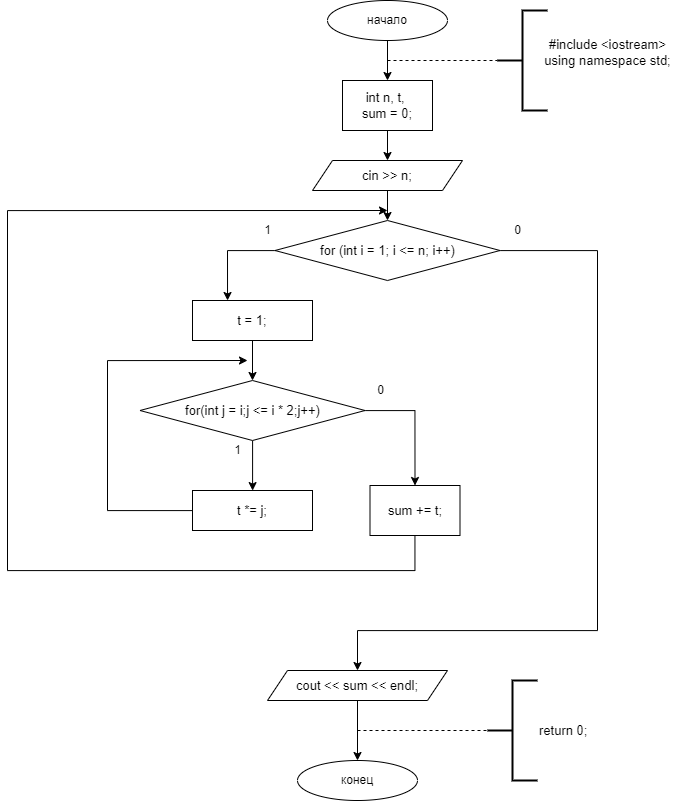

The diagram above was exported from draw.io. Its source (the exported page's mxGraphModel, read from the mxfile embedded in the PNG):
<mxGraphModel dx="1492" dy="887" grid="1" gridSize="10" guides="1" tooltips="1" connect="1" arrows="1" fold="1" page="1" pageScale="1" pageWidth="827" pageHeight="1169" background="#ffffff" math="0" shadow="0">
  <root>
    <mxCell id="WIyWlLk6GJQsqaUBKTNV-0" />
    <mxCell id="WIyWlLk6GJQsqaUBKTNV-1" parent="WIyWlLk6GJQsqaUBKTNV-0" />
    <mxCell id="_gLorB0Ls9unPxazozMU-3" style="edgeStyle=orthogonalEdgeStyle;orthogonalLoop=1;jettySize=auto;html=1;entryX=0.5;entryY=0;entryDx=0;entryDy=0;" edge="1" parent="WIyWlLk6GJQsqaUBKTNV-1" source="_gLorB0Ls9unPxazozMU-0" target="_gLorB0Ls9unPxazozMU-2">
      <mxGeometry relative="1" as="geometry" />
    </mxCell>
    <mxCell id="_gLorB0Ls9unPxazozMU-0" value="начало" style="ellipse;whiteSpace=wrap;html=1;" vertex="1" parent="WIyWlLk6GJQsqaUBKTNV-1">
      <mxGeometry x="150" y="40" width="120" height="40" as="geometry" />
    </mxCell>
    <mxCell id="_gLorB0Ls9unPxazozMU-5" style="edgeStyle=orthogonalEdgeStyle;orthogonalLoop=1;jettySize=auto;html=1;exitX=0.5;exitY=1;exitDx=0;exitDy=0;entryX=0.5;entryY=0;entryDx=0;entryDy=0;" edge="1" parent="WIyWlLk6GJQsqaUBKTNV-1" source="_gLorB0Ls9unPxazozMU-2" target="_gLorB0Ls9unPxazozMU-4">
      <mxGeometry relative="1" as="geometry" />
    </mxCell>
    <mxCell id="_gLorB0Ls9unPxazozMU-2" value="&lt;span style=&quot;font-family: , &amp;#34;blinkmacsystemfont&amp;#34; , &amp;#34;roboto&amp;#34; , &amp;#34;helvetica neue&amp;#34; , &amp;#34;geneva&amp;#34; , &amp;#34;noto sans armenian&amp;#34; , &amp;#34;noto sans bengali&amp;#34; , &amp;#34;noto sans cherokee&amp;#34; , &amp;#34;noto sans devanagari&amp;#34; , &amp;#34;noto sans ethiopic&amp;#34; , &amp;#34;noto sans georgian&amp;#34; , &amp;#34;noto sans hebrew&amp;#34; , &amp;#34;noto sans kannada&amp;#34; , &amp;#34;noto sans khmer&amp;#34; , &amp;#34;noto sans lao&amp;#34; , &amp;#34;noto sans osmanya&amp;#34; , &amp;#34;noto sans tamil&amp;#34; , &amp;#34;noto sans telugu&amp;#34; , &amp;#34;noto sans thai&amp;#34; , sans-serif , &amp;#34;arial&amp;#34; , &amp;#34;tahoma&amp;#34; , &amp;#34;verdana&amp;#34; ; font-size: 13px ; text-align: left ; background-color: rgb(255 , 255 , 255)&quot;&gt;int n, t, &lt;br&gt;sum = 0;&lt;/span&gt;" style="whiteSpace=wrap;html=1;" vertex="1" parent="WIyWlLk6GJQsqaUBKTNV-1">
      <mxGeometry x="165" y="120" width="90" height="50" as="geometry" />
    </mxCell>
    <mxCell id="_gLorB0Ls9unPxazozMU-7" value="" style="edgeStyle=orthogonalEdgeStyle;orthogonalLoop=1;jettySize=auto;html=1;rounded=0;" edge="1" parent="WIyWlLk6GJQsqaUBKTNV-1" source="_gLorB0Ls9unPxazozMU-4" target="_gLorB0Ls9unPxazozMU-6">
      <mxGeometry relative="1" as="geometry" />
    </mxCell>
    <mxCell id="_gLorB0Ls9unPxazozMU-4" value="&lt;span style=&quot;font-family: , &amp;#34;blinkmacsystemfont&amp;#34; , &amp;#34;roboto&amp;#34; , &amp;#34;helvetica neue&amp;#34; , &amp;#34;geneva&amp;#34; , &amp;#34;noto sans armenian&amp;#34; , &amp;#34;noto sans bengali&amp;#34; , &amp;#34;noto sans cherokee&amp;#34; , &amp;#34;noto sans devanagari&amp;#34; , &amp;#34;noto sans ethiopic&amp;#34; , &amp;#34;noto sans georgian&amp;#34; , &amp;#34;noto sans hebrew&amp;#34; , &amp;#34;noto sans kannada&amp;#34; , &amp;#34;noto sans khmer&amp;#34; , &amp;#34;noto sans lao&amp;#34; , &amp;#34;noto sans osmanya&amp;#34; , &amp;#34;noto sans tamil&amp;#34; , &amp;#34;noto sans telugu&amp;#34; , &amp;#34;noto sans thai&amp;#34; , sans-serif , &amp;#34;arial&amp;#34; , &amp;#34;tahoma&amp;#34; , &amp;#34;verdana&amp;#34; ; font-size: 13px ; text-align: left ; background-color: rgb(255 , 255 , 255)&quot;&gt;cin &amp;gt;&amp;gt; n;&lt;/span&gt;" style="shape=parallelogram;perimeter=parallelogramPerimeter;whiteSpace=wrap;html=1;fixedSize=1;" vertex="1" parent="WIyWlLk6GJQsqaUBKTNV-1">
      <mxGeometry x="135" y="200" width="150" height="30" as="geometry" />
    </mxCell>
    <mxCell id="8qZQJWO6KW0BA-Pl9NFD-9" style="edgeStyle=orthogonalEdgeStyle;rounded=0;orthogonalLoop=1;jettySize=auto;html=1;entryX=0.292;entryY=0;entryDx=0;entryDy=0;entryPerimeter=0;" edge="1" parent="WIyWlLk6GJQsqaUBKTNV-1" source="_gLorB0Ls9unPxazozMU-6" target="8qZQJWO6KW0BA-Pl9NFD-1">
      <mxGeometry relative="1" as="geometry">
        <mxPoint x="50" y="330" as="targetPoint" />
        <Array as="points">
          <mxPoint x="50" y="290" />
        </Array>
      </mxGeometry>
    </mxCell>
    <mxCell id="gALiXDxdT-DAlufueshG-12" style="edgeStyle=orthogonalEdgeStyle;rounded=0;orthogonalLoop=1;jettySize=auto;html=1;entryX=0.5;entryY=0;entryDx=0;entryDy=0;" edge="1" parent="WIyWlLk6GJQsqaUBKTNV-1" source="_gLorB0Ls9unPxazozMU-6" target="8qZQJWO6KW0BA-Pl9NFD-10">
      <mxGeometry relative="1" as="geometry">
        <Array as="points">
          <mxPoint x="420" y="290" />
          <mxPoint x="420" y="670" />
          <mxPoint x="180" y="670" />
        </Array>
      </mxGeometry>
    </mxCell>
    <mxCell id="_gLorB0Ls9unPxazozMU-6" value="&lt;span style=&quot;font-family: , &amp;#34;blinkmacsystemfont&amp;#34; , &amp;#34;roboto&amp;#34; , &amp;#34;helvetica neue&amp;#34; , &amp;#34;geneva&amp;#34; , &amp;#34;noto sans armenian&amp;#34; , &amp;#34;noto sans bengali&amp;#34; , &amp;#34;noto sans cherokee&amp;#34; , &amp;#34;noto sans devanagari&amp;#34; , &amp;#34;noto sans ethiopic&amp;#34; , &amp;#34;noto sans georgian&amp;#34; , &amp;#34;noto sans hebrew&amp;#34; , &amp;#34;noto sans kannada&amp;#34; , &amp;#34;noto sans khmer&amp;#34; , &amp;#34;noto sans lao&amp;#34; , &amp;#34;noto sans osmanya&amp;#34; , &amp;#34;noto sans tamil&amp;#34; , &amp;#34;noto sans telugu&amp;#34; , &amp;#34;noto sans thai&amp;#34; , sans-serif , &amp;#34;arial&amp;#34; , &amp;#34;tahoma&amp;#34; , &amp;#34;verdana&amp;#34; ; font-size: 13px ; text-align: left ; background-color: rgb(255 , 255 , 255)&quot;&gt;for (int i = 1; i &amp;lt;= n; i++)&lt;/span&gt;" style="rhombus;whiteSpace=wrap;html=1;" vertex="1" parent="WIyWlLk6GJQsqaUBKTNV-1">
      <mxGeometry x="97.5" y="260" width="225" height="60" as="geometry" />
    </mxCell>
    <mxCell id="_gLorB0Ls9unPxazozMU-27" value="" style="edgeStyle=orthogonalEdgeStyle;orthogonalLoop=1;jettySize=auto;html=1;" edge="1" parent="WIyWlLk6GJQsqaUBKTNV-1" target="_gLorB0Ls9unPxazozMU-26">
      <mxGeometry relative="1" as="geometry">
        <mxPoint x="180.0000000000001" y="739.9999999999998" as="sourcePoint" />
      </mxGeometry>
    </mxCell>
    <mxCell id="_gLorB0Ls9unPxazozMU-26" value="конец" style="ellipse;whiteSpace=wrap;html=1;" vertex="1" parent="WIyWlLk6GJQsqaUBKTNV-1">
      <mxGeometry x="120" y="800" width="120" height="40" as="geometry" />
    </mxCell>
    <mxCell id="_gLorB0Ls9unPxazozMU-29" value="" style="endArrow=none;dashed=1;html=1;" edge="1" parent="WIyWlLk6GJQsqaUBKTNV-1">
      <mxGeometry width="50" height="50" relative="1" as="geometry">
        <mxPoint x="210" y="100" as="sourcePoint" />
        <mxPoint x="320" y="100" as="targetPoint" />
      </mxGeometry>
    </mxCell>
    <mxCell id="_gLorB0Ls9unPxazozMU-30" value="" style="endArrow=none;dashed=1;html=1;entryX=0;entryY=0.5;entryDx=0;entryDy=0;entryPerimeter=0;" edge="1" parent="WIyWlLk6GJQsqaUBKTNV-1" target="_gLorB0Ls9unPxazozMU-31">
      <mxGeometry width="50" height="50" relative="1" as="geometry">
        <mxPoint x="180" y="770" as="sourcePoint" />
        <mxPoint x="290" y="770" as="targetPoint" />
        <Array as="points">
          <mxPoint x="240" y="770" />
        </Array>
      </mxGeometry>
    </mxCell>
    <mxCell id="_gLorB0Ls9unPxazozMU-31" value="&lt;span style=&quot;font-family: , &amp;#34;blinkmacsystemfont&amp;#34; , &amp;#34;roboto&amp;#34; , &amp;#34;helvetica neue&amp;#34; , &amp;#34;geneva&amp;#34; , &amp;#34;noto sans armenian&amp;#34; , &amp;#34;noto sans bengali&amp;#34; , &amp;#34;noto sans cherokee&amp;#34; , &amp;#34;noto sans devanagari&amp;#34; , &amp;#34;noto sans ethiopic&amp;#34; , &amp;#34;noto sans georgian&amp;#34; , &amp;#34;noto sans hebrew&amp;#34; , &amp;#34;noto sans kannada&amp;#34; , &amp;#34;noto sans khmer&amp;#34; , &amp;#34;noto sans lao&amp;#34; , &amp;#34;noto sans osmanya&amp;#34; , &amp;#34;noto sans tamil&amp;#34; , &amp;#34;noto sans telugu&amp;#34; , &amp;#34;noto sans thai&amp;#34; , sans-serif , &amp;#34;arial&amp;#34; , &amp;#34;tahoma&amp;#34; , &amp;#34;verdana&amp;#34; ; font-size: 13px ; background-color: rgb(255 , 255 , 255)&quot;&gt;return 0;&lt;/span&gt;" style="strokeWidth=2;html=1;shape=mxgraph.flowchart.annotation_2;align=left;labelPosition=right;pointerEvents=1;" vertex="1" parent="WIyWlLk6GJQsqaUBKTNV-1">
      <mxGeometry x="310" y="720" width="50" height="100" as="geometry" />
    </mxCell>
    <mxCell id="_gLorB0Ls9unPxazozMU-32" value="" style="strokeWidth=2;html=1;shape=mxgraph.flowchart.annotation_2;align=left;labelPosition=right;pointerEvents=1;" vertex="1" parent="WIyWlLk6GJQsqaUBKTNV-1">
      <mxGeometry x="320" y="50" width="50" height="100" as="geometry" />
    </mxCell>
    <mxCell id="_gLorB0Ls9unPxazozMU-33" value="&lt;span style=&quot;font-family: , &amp;#34;blinkmacsystemfont&amp;#34; , &amp;#34;roboto&amp;#34; , &amp;#34;helvetica neue&amp;#34; , &amp;#34;geneva&amp;#34; , &amp;#34;noto sans armenian&amp;#34; , &amp;#34;noto sans bengali&amp;#34; , &amp;#34;noto sans cherokee&amp;#34; , &amp;#34;noto sans devanagari&amp;#34; , &amp;#34;noto sans ethiopic&amp;#34; , &amp;#34;noto sans georgian&amp;#34; , &amp;#34;noto sans hebrew&amp;#34; , &amp;#34;noto sans kannada&amp;#34; , &amp;#34;noto sans khmer&amp;#34; , &amp;#34;noto sans lao&amp;#34; , &amp;#34;noto sans osmanya&amp;#34; , &amp;#34;noto sans tamil&amp;#34; , &amp;#34;noto sans telugu&amp;#34; , &amp;#34;noto sans thai&amp;#34; , sans-serif , &amp;#34;arial&amp;#34; , &amp;#34;tahoma&amp;#34; , &amp;#34;verdana&amp;#34; ; font-size: 13px ; text-align: left ; background-color: rgb(255 , 255 , 255)&quot;&gt;#include &amp;lt;iostream&amp;gt;&lt;/span&gt;&lt;br style=&quot;font-family: , &amp;#34;blinkmacsystemfont&amp;#34; , &amp;#34;roboto&amp;#34; , &amp;#34;helvetica neue&amp;#34; , &amp;#34;geneva&amp;#34; , &amp;#34;noto sans armenian&amp;#34; , &amp;#34;noto sans bengali&amp;#34; , &amp;#34;noto sans cherokee&amp;#34; , &amp;#34;noto sans devanagari&amp;#34; , &amp;#34;noto sans ethiopic&amp;#34; , &amp;#34;noto sans georgian&amp;#34; , &amp;#34;noto sans hebrew&amp;#34; , &amp;#34;noto sans kannada&amp;#34; , &amp;#34;noto sans khmer&amp;#34; , &amp;#34;noto sans lao&amp;#34; , &amp;#34;noto sans osmanya&amp;#34; , &amp;#34;noto sans tamil&amp;#34; , &amp;#34;noto sans telugu&amp;#34; , &amp;#34;noto sans thai&amp;#34; , sans-serif , &amp;#34;arial&amp;#34; , &amp;#34;tahoma&amp;#34; , &amp;#34;verdana&amp;#34; ; font-size: 13px ; text-align: left&quot;&gt;&lt;span style=&quot;font-family: , &amp;#34;blinkmacsystemfont&amp;#34; , &amp;#34;roboto&amp;#34; , &amp;#34;helvetica neue&amp;#34; , &amp;#34;geneva&amp;#34; , &amp;#34;noto sans armenian&amp;#34; , &amp;#34;noto sans bengali&amp;#34; , &amp;#34;noto sans cherokee&amp;#34; , &amp;#34;noto sans devanagari&amp;#34; , &amp;#34;noto sans ethiopic&amp;#34; , &amp;#34;noto sans georgian&amp;#34; , &amp;#34;noto sans hebrew&amp;#34; , &amp;#34;noto sans kannada&amp;#34; , &amp;#34;noto sans khmer&amp;#34; , &amp;#34;noto sans lao&amp;#34; , &amp;#34;noto sans osmanya&amp;#34; , &amp;#34;noto sans tamil&amp;#34; , &amp;#34;noto sans telugu&amp;#34; , &amp;#34;noto sans thai&amp;#34; , sans-serif , &amp;#34;arial&amp;#34; , &amp;#34;tahoma&amp;#34; , &amp;#34;verdana&amp;#34; ; font-size: 13px ; text-align: left ; background-color: rgb(255 , 255 , 255)&quot;&gt;using namespace std;&lt;br&gt;&lt;/span&gt;&lt;span style=&quot;font-family: , &amp;#34;blinkmacsystemfont&amp;#34; , &amp;#34;roboto&amp;#34; , &amp;#34;helvetica neue&amp;#34; , &amp;#34;geneva&amp;#34; , &amp;#34;noto sans armenian&amp;#34; , &amp;#34;noto sans bengali&amp;#34; , &amp;#34;noto sans cherokee&amp;#34; , &amp;#34;noto sans devanagari&amp;#34; , &amp;#34;noto sans ethiopic&amp;#34; , &amp;#34;noto sans georgian&amp;#34; , &amp;#34;noto sans hebrew&amp;#34; , &amp;#34;noto sans kannada&amp;#34; , &amp;#34;noto sans khmer&amp;#34; , &amp;#34;noto sans lao&amp;#34; , &amp;#34;noto sans osmanya&amp;#34; , &amp;#34;noto sans tamil&amp;#34; , &amp;#34;noto sans telugu&amp;#34; , &amp;#34;noto sans thai&amp;#34; , sans-serif , &amp;#34;arial&amp;#34; , &amp;#34;tahoma&amp;#34; , &amp;#34;verdana&amp;#34; ; font-size: 13px ; text-align: left ; background-color: rgb(255 , 255 , 255)&quot;&gt;&lt;br&gt;&lt;/span&gt;" style="text;html=1;align=center;verticalAlign=middle;resizable=0;points=[];autosize=1;strokeColor=none;fillColor=none;" vertex="1" parent="WIyWlLk6GJQsqaUBKTNV-1">
      <mxGeometry x="360" y="75" width="140" height="50" as="geometry" />
    </mxCell>
    <mxCell id="gALiXDxdT-DAlufueshG-3" style="edgeStyle=orthogonalEdgeStyle;rounded=0;orthogonalLoop=1;jettySize=auto;html=1;entryX=0.5;entryY=0;entryDx=0;entryDy=0;" edge="1" parent="WIyWlLk6GJQsqaUBKTNV-1" source="8qZQJWO6KW0BA-Pl9NFD-1" target="gALiXDxdT-DAlufueshG-1">
      <mxGeometry relative="1" as="geometry" />
    </mxCell>
    <mxCell id="8qZQJWO6KW0BA-Pl9NFD-1" value="&lt;span style=&quot;font-family: , &amp;#34;blinkmacsystemfont&amp;#34; , &amp;#34;roboto&amp;#34; , &amp;#34;helvetica neue&amp;#34; , &amp;#34;geneva&amp;#34; , &amp;#34;noto sans armenian&amp;#34; , &amp;#34;noto sans bengali&amp;#34; , &amp;#34;noto sans cherokee&amp;#34; , &amp;#34;noto sans devanagari&amp;#34; , &amp;#34;noto sans ethiopic&amp;#34; , &amp;#34;noto sans georgian&amp;#34; , &amp;#34;noto sans hebrew&amp;#34; , &amp;#34;noto sans kannada&amp;#34; , &amp;#34;noto sans khmer&amp;#34; , &amp;#34;noto sans lao&amp;#34; , &amp;#34;noto sans osmanya&amp;#34; , &amp;#34;noto sans tamil&amp;#34; , &amp;#34;noto sans telugu&amp;#34; , &amp;#34;noto sans thai&amp;#34; , sans-serif , &amp;#34;arial&amp;#34; , &amp;#34;tahoma&amp;#34; , &amp;#34;verdana&amp;#34; ; font-size: 13px ; text-align: left ; background-color: rgb(255 , 255 , 255)&quot;&gt;t = 1;&lt;/span&gt;" style="rounded=0;whiteSpace=wrap;html=1;" vertex="1" parent="WIyWlLk6GJQsqaUBKTNV-1">
      <mxGeometry x="15" y="340" width="120" height="40" as="geometry" />
    </mxCell>
    <mxCell id="8qZQJWO6KW0BA-Pl9NFD-3" value="1" style="text;html=1;align=center;verticalAlign=middle;resizable=0;points=[];autosize=1;strokeColor=none;fillColor=none;" vertex="1" parent="WIyWlLk6GJQsqaUBKTNV-1">
      <mxGeometry x="80" y="260" width="20" height="20" as="geometry" />
    </mxCell>
    <mxCell id="8qZQJWO6KW0BA-Pl9NFD-4" value="0" style="text;html=1;align=center;verticalAlign=middle;resizable=0;points=[];autosize=1;strokeColor=none;fillColor=none;" vertex="1" parent="WIyWlLk6GJQsqaUBKTNV-1">
      <mxGeometry x="330" y="260" width="20" height="20" as="geometry" />
    </mxCell>
    <mxCell id="8qZQJWO6KW0BA-Pl9NFD-10" value="&lt;span style=&quot;font-family: , &amp;#34;blinkmacsystemfont&amp;#34; , &amp;#34;roboto&amp;#34; , &amp;#34;helvetica neue&amp;#34; , &amp;#34;geneva&amp;#34; , &amp;#34;noto sans armenian&amp;#34; , &amp;#34;noto sans bengali&amp;#34; , &amp;#34;noto sans cherokee&amp;#34; , &amp;#34;noto sans devanagari&amp;#34; , &amp;#34;noto sans ethiopic&amp;#34; , &amp;#34;noto sans georgian&amp;#34; , &amp;#34;noto sans hebrew&amp;#34; , &amp;#34;noto sans kannada&amp;#34; , &amp;#34;noto sans khmer&amp;#34; , &amp;#34;noto sans lao&amp;#34; , &amp;#34;noto sans osmanya&amp;#34; , &amp;#34;noto sans tamil&amp;#34; , &amp;#34;noto sans telugu&amp;#34; , &amp;#34;noto sans thai&amp;#34; , sans-serif , &amp;#34;arial&amp;#34; , &amp;#34;tahoma&amp;#34; , &amp;#34;verdana&amp;#34; ; font-size: 13px ; text-align: left ; background-color: rgb(255 , 255 , 255)&quot;&gt;cout &amp;lt;&amp;lt; sum &amp;lt;&amp;lt; endl;&lt;/span&gt;" style="shape=parallelogram;perimeter=parallelogramPerimeter;whiteSpace=wrap;html=1;fixedSize=1;" vertex="1" parent="WIyWlLk6GJQsqaUBKTNV-1">
      <mxGeometry x="90" y="710" width="180" height="30" as="geometry" />
    </mxCell>
    <mxCell id="gALiXDxdT-DAlufueshG-5" style="edgeStyle=orthogonalEdgeStyle;rounded=0;orthogonalLoop=1;jettySize=auto;html=1;entryX=0.5;entryY=0;entryDx=0;entryDy=0;" edge="1" parent="WIyWlLk6GJQsqaUBKTNV-1" source="gALiXDxdT-DAlufueshG-1" target="gALiXDxdT-DAlufueshG-4">
      <mxGeometry relative="1" as="geometry">
        <Array as="points">
          <mxPoint x="75" y="530" />
        </Array>
      </mxGeometry>
    </mxCell>
    <mxCell id="gALiXDxdT-DAlufueshG-10" style="edgeStyle=orthogonalEdgeStyle;rounded=0;orthogonalLoop=1;jettySize=auto;html=1;entryX=0.5;entryY=0;entryDx=0;entryDy=0;" edge="1" parent="WIyWlLk6GJQsqaUBKTNV-1" source="gALiXDxdT-DAlufueshG-1" target="gALiXDxdT-DAlufueshG-8">
      <mxGeometry relative="1" as="geometry" />
    </mxCell>
    <mxCell id="gALiXDxdT-DAlufueshG-1" value="&lt;span style=&quot;font-family: , &amp;#34;blinkmacsystemfont&amp;#34; , &amp;#34;roboto&amp;#34; , &amp;#34;helvetica neue&amp;#34; , &amp;#34;geneva&amp;#34; , &amp;#34;noto sans armenian&amp;#34; , &amp;#34;noto sans bengali&amp;#34; , &amp;#34;noto sans cherokee&amp;#34; , &amp;#34;noto sans devanagari&amp;#34; , &amp;#34;noto sans ethiopic&amp;#34; , &amp;#34;noto sans georgian&amp;#34; , &amp;#34;noto sans hebrew&amp;#34; , &amp;#34;noto sans kannada&amp;#34; , &amp;#34;noto sans khmer&amp;#34; , &amp;#34;noto sans lao&amp;#34; , &amp;#34;noto sans osmanya&amp;#34; , &amp;#34;noto sans tamil&amp;#34; , &amp;#34;noto sans telugu&amp;#34; , &amp;#34;noto sans thai&amp;#34; , sans-serif , &amp;#34;arial&amp;#34; , &amp;#34;tahoma&amp;#34; , &amp;#34;verdana&amp;#34; ; font-size: 13px ; text-align: left ; background-color: rgb(255 , 255 , 255)&quot;&gt;for(int j = i;j &amp;lt;= i * 2;j++)&lt;/span&gt;" style="rhombus;whiteSpace=wrap;html=1;" vertex="1" parent="WIyWlLk6GJQsqaUBKTNV-1">
      <mxGeometry x="-37.5" y="420" width="225" height="60" as="geometry" />
    </mxCell>
    <mxCell id="gALiXDxdT-DAlufueshG-2" value="0" style="text;html=1;align=center;verticalAlign=middle;resizable=0;points=[];autosize=1;strokeColor=none;fillColor=none;" vertex="1" parent="WIyWlLk6GJQsqaUBKTNV-1">
      <mxGeometry x="192.5" y="420" width="20" height="20" as="geometry" />
    </mxCell>
    <mxCell id="gALiXDxdT-DAlufueshG-6" style="edgeStyle=orthogonalEdgeStyle;rounded=0;orthogonalLoop=1;jettySize=auto;html=1;" edge="1" parent="WIyWlLk6GJQsqaUBKTNV-1" source="gALiXDxdT-DAlufueshG-4">
      <mxGeometry relative="1" as="geometry">
        <mxPoint x="70" y="400" as="targetPoint" />
        <Array as="points">
          <mxPoint x="-70" y="550" />
          <mxPoint x="-70" y="400" />
        </Array>
      </mxGeometry>
    </mxCell>
    <mxCell id="gALiXDxdT-DAlufueshG-4" value="&#10;&#10;&lt;span style=&quot;color: rgb(0, 0, 0); font-size: 13px; font-style: normal; font-weight: 400; letter-spacing: normal; text-align: left; text-indent: 0px; text-transform: none; word-spacing: 0px; background-color: rgb(255, 255, 255); display: inline; float: none;&quot;&gt;t *= j;&lt;/span&gt;&#10;&#10;" style="rounded=0;whiteSpace=wrap;html=1;" vertex="1" parent="WIyWlLk6GJQsqaUBKTNV-1">
      <mxGeometry x="15" y="530" width="120" height="40" as="geometry" />
    </mxCell>
    <mxCell id="gALiXDxdT-DAlufueshG-7" value="1" style="text;html=1;align=center;verticalAlign=middle;resizable=0;points=[];autosize=1;strokeColor=none;fillColor=none;" vertex="1" parent="WIyWlLk6GJQsqaUBKTNV-1">
      <mxGeometry x="50" y="480" width="20" height="20" as="geometry" />
    </mxCell>
    <mxCell id="gALiXDxdT-DAlufueshG-11" style="edgeStyle=orthogonalEdgeStyle;rounded=0;orthogonalLoop=1;jettySize=auto;html=1;" edge="1" parent="WIyWlLk6GJQsqaUBKTNV-1" source="gALiXDxdT-DAlufueshG-8">
      <mxGeometry relative="1" as="geometry">
        <mxPoint x="210" y="250" as="targetPoint" />
        <Array as="points">
          <mxPoint x="238" y="610" />
          <mxPoint x="-170" y="610" />
          <mxPoint x="-170" y="250" />
        </Array>
      </mxGeometry>
    </mxCell>
    <mxCell id="gALiXDxdT-DAlufueshG-8" value="&lt;span style=&quot;font-family: , &amp;#34;blinkmacsystemfont&amp;#34; , &amp;#34;roboto&amp;#34; , &amp;#34;helvetica neue&amp;#34; , &amp;#34;geneva&amp;#34; , &amp;#34;noto sans armenian&amp;#34; , &amp;#34;noto sans bengali&amp;#34; , &amp;#34;noto sans cherokee&amp;#34; , &amp;#34;noto sans devanagari&amp;#34; , &amp;#34;noto sans ethiopic&amp;#34; , &amp;#34;noto sans georgian&amp;#34; , &amp;#34;noto sans hebrew&amp;#34; , &amp;#34;noto sans kannada&amp;#34; , &amp;#34;noto sans khmer&amp;#34; , &amp;#34;noto sans lao&amp;#34; , &amp;#34;noto sans osmanya&amp;#34; , &amp;#34;noto sans tamil&amp;#34; , &amp;#34;noto sans telugu&amp;#34; , &amp;#34;noto sans thai&amp;#34; , sans-serif , &amp;#34;arial&amp;#34; , &amp;#34;tahoma&amp;#34; , &amp;#34;verdana&amp;#34; ; font-size: 13px ; text-align: left ; background-color: rgb(255 , 255 , 255)&quot;&gt;sum += t;&lt;/span&gt;" style="rounded=0;whiteSpace=wrap;html=1;" vertex="1" parent="WIyWlLk6GJQsqaUBKTNV-1">
      <mxGeometry x="192.5" y="525" width="90" height="50" as="geometry" />
    </mxCell>
    <mxCell id="gALiXDxdT-DAlufueshG-9" style="edgeStyle=orthogonalEdgeStyle;rounded=0;orthogonalLoop=1;jettySize=auto;html=1;exitX=0.5;exitY=1;exitDx=0;exitDy=0;" edge="1" parent="WIyWlLk6GJQsqaUBKTNV-1" source="gALiXDxdT-DAlufueshG-8" target="gALiXDxdT-DAlufueshG-8">
      <mxGeometry relative="1" as="geometry" />
    </mxCell>
  </root>
</mxGraphModel>